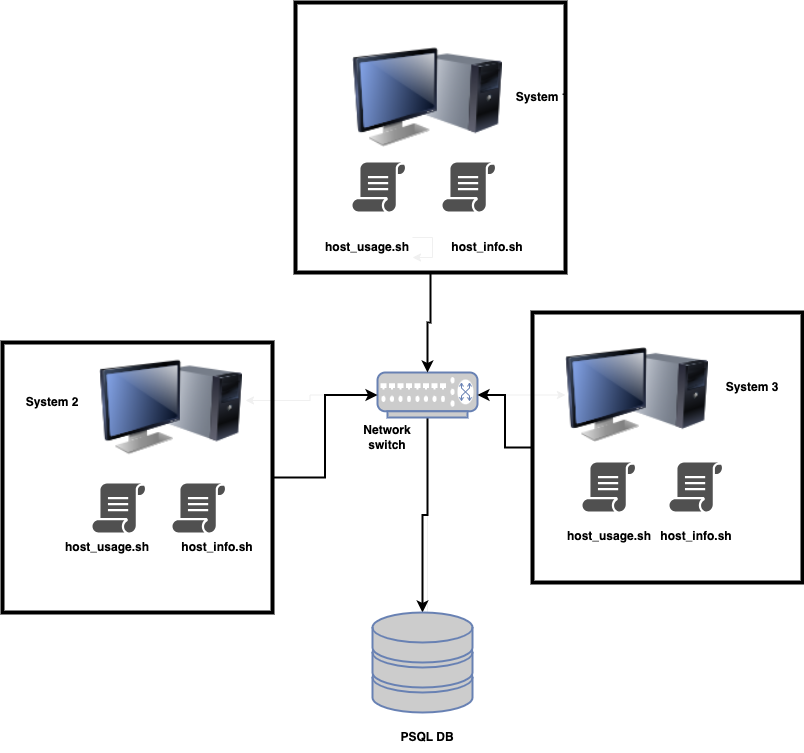

The diagram above was exported from draw.io. Its source (the exported page's mxGraphModel, read from the mxfile embedded in the PNG):
<mxGraphModel dx="2027" dy="2012" grid="1" gridSize="10" guides="1" tooltips="1" connect="1" arrows="1" fold="1" page="1" pageScale="1" pageWidth="1100" pageHeight="850" background="#FFFFFF" math="0" shadow="0">
  <root>
    <mxCell id="0" />
    <mxCell id="1" parent="0" />
    <mxCell id="Xd-odhCXGxFzSC7Ukxtx-14" style="edgeStyle=orthogonalEdgeStyle;rounded=0;orthogonalLoop=1;jettySize=auto;html=1;entryX=1.021;entryY=0.433;entryDx=0;entryDy=0;entryPerimeter=0;" edge="1" parent="1" source="Xd-odhCXGxFzSC7Ukxtx-3" target="Xd-odhCXGxFzSC7Ukxtx-26">
      <mxGeometry relative="1" as="geometry">
        <mxPoint x="390" y="373" as="targetPoint" />
      </mxGeometry>
    </mxCell>
    <mxCell id="Xd-odhCXGxFzSC7Ukxtx-15" style="edgeStyle=orthogonalEdgeStyle;rounded=0;orthogonalLoop=1;jettySize=auto;html=1;entryX=0;entryY=0.5;entryDx=0;entryDy=0;" edge="1" parent="1" source="Xd-odhCXGxFzSC7Ukxtx-3" target="Xd-odhCXGxFzSC7Ukxtx-11">
      <mxGeometry relative="1" as="geometry" />
    </mxCell>
    <mxCell id="Xd-odhCXGxFzSC7Ukxtx-16" style="edgeStyle=orthogonalEdgeStyle;rounded=0;orthogonalLoop=1;jettySize=auto;html=1;entryX=0.55;entryY=0.4;entryDx=0;entryDy=0;entryPerimeter=0;" edge="1" parent="1" source="Xd-odhCXGxFzSC7Ukxtx-3" target="Xd-odhCXGxFzSC7Ukxtx-4">
      <mxGeometry relative="1" as="geometry" />
    </mxCell>
    <mxCell id="Xd-odhCXGxFzSC7Ukxtx-43" style="edgeStyle=orthogonalEdgeStyle;rounded=0;orthogonalLoop=1;jettySize=auto;html=1;exitX=0.5;exitY=1;exitDx=0;exitDy=0;exitPerimeter=0;strokeColor=#000000;strokeWidth=2;" edge="1" parent="1" source="Xd-odhCXGxFzSC7Ukxtx-3" target="Xd-odhCXGxFzSC7Ukxtx-4">
      <mxGeometry relative="1" as="geometry" />
    </mxCell>
    <mxCell id="Xd-odhCXGxFzSC7Ukxtx-3" value="" style="fontColor=#0066CC;verticalAlign=top;verticalLabelPosition=bottom;labelPosition=center;align=center;html=1;outlineConnect=0;fillColor=#CCCCCC;strokeColor=#6881B3;gradientColor=none;gradientDirection=north;strokeWidth=2;shape=mxgraph.networks.switch;" vertex="1" parent="1">
      <mxGeometry x="525" y="350" width="100" height="45" as="geometry" />
    </mxCell>
    <mxCell id="Xd-odhCXGxFzSC7Ukxtx-4" value="" style="fontColor=#0066CC;verticalAlign=top;verticalLabelPosition=bottom;labelPosition=center;align=center;html=1;outlineConnect=0;fillColor=#CCCCCC;strokeColor=#6881B3;gradientColor=none;gradientDirection=north;strokeWidth=2;shape=mxgraph.networks.storage;" vertex="1" parent="1">
      <mxGeometry x="520" y="590" width="100" height="100" as="geometry" />
    </mxCell>
    <mxCell id="Xd-odhCXGxFzSC7Ukxtx-5" value="" style="sketch=0;pointerEvents=1;shadow=0;dashed=0;html=1;strokeColor=none;fillColor=#505050;labelPosition=center;verticalLabelPosition=bottom;verticalAlign=top;outlineConnect=0;align=center;shape=mxgraph.office.concepts.script;direction=east;" vertex="1" parent="1">
      <mxGeometry x="240" y="461" width="53" height="49" as="geometry" />
    </mxCell>
    <mxCell id="Xd-odhCXGxFzSC7Ukxtx-6" value="" style="sketch=0;pointerEvents=1;shadow=0;dashed=0;html=1;strokeColor=none;fillColor=#505050;labelPosition=center;verticalLabelPosition=bottom;verticalAlign=top;outlineConnect=0;align=center;shape=mxgraph.office.concepts.script;" vertex="1" parent="1">
      <mxGeometry x="320" y="461" width="53" height="49" as="geometry" />
    </mxCell>
    <mxCell id="Xd-odhCXGxFzSC7Ukxtx-7" value="" style="sketch=0;pointerEvents=1;shadow=0;dashed=0;html=1;strokeColor=none;fillColor=#505050;labelPosition=center;verticalLabelPosition=bottom;verticalAlign=top;outlineConnect=0;align=center;shape=mxgraph.office.concepts.script;" vertex="1" parent="1">
      <mxGeometry x="500" y="140" width="53" height="49" as="geometry" />
    </mxCell>
    <mxCell id="Xd-odhCXGxFzSC7Ukxtx-8" value="" style="sketch=0;pointerEvents=1;shadow=0;dashed=0;html=1;strokeColor=none;fillColor=#505050;labelPosition=center;verticalLabelPosition=bottom;verticalAlign=top;outlineConnect=0;align=center;shape=mxgraph.office.concepts.script;" vertex="1" parent="1">
      <mxGeometry x="590" y="140" width="53" height="49" as="geometry" />
    </mxCell>
    <mxCell id="Xd-odhCXGxFzSC7Ukxtx-9" value="" style="sketch=0;pointerEvents=1;shadow=0;dashed=0;html=1;strokeColor=none;fillColor=#505050;labelPosition=center;verticalLabelPosition=bottom;verticalAlign=top;outlineConnect=0;align=center;shape=mxgraph.office.concepts.script;" vertex="1" parent="1">
      <mxGeometry x="730" y="440" width="53" height="49" as="geometry" />
    </mxCell>
    <mxCell id="Xd-odhCXGxFzSC7Ukxtx-10" value="" style="sketch=0;pointerEvents=1;shadow=0;dashed=0;html=1;strokeColor=none;fillColor=#505050;labelPosition=center;verticalLabelPosition=bottom;verticalAlign=top;outlineConnect=0;align=center;shape=mxgraph.office.concepts.script;" vertex="1" parent="1">
      <mxGeometry x="817" y="440" width="53" height="49" as="geometry" />
    </mxCell>
    <mxCell id="Xd-odhCXGxFzSC7Ukxtx-11" value="" style="image;html=1;image=img/lib/clip_art/computers/Monitor_Tower_128x128.png" vertex="1" parent="1">
      <mxGeometry x="713" y="320" width="143" height="105" as="geometry" />
    </mxCell>
    <mxCell id="Xd-odhCXGxFzSC7Ukxtx-12" value="" style="image;html=1;image=img/lib/clip_art/computers/Monitor_Tower_128x128.png" vertex="1" parent="1">
      <mxGeometry x="500" y="20" width="150" height="110" as="geometry" />
    </mxCell>
    <mxCell id="Xd-odhCXGxFzSC7Ukxtx-17" value="System 1" style="text;html=1;strokeColor=none;fillColor=none;align=center;verticalAlign=middle;whiteSpace=wrap;rounded=0;labelBackgroundColor=none;fontColor=#000000;fontStyle=1" vertex="1" parent="1">
      <mxGeometry x="660" y="60" width="60" height="30" as="geometry" />
    </mxCell>
    <mxCell id="Xd-odhCXGxFzSC7Ukxtx-18" value="System 3" style="text;html=1;strokeColor=none;fillColor=none;align=center;verticalAlign=middle;whiteSpace=wrap;rounded=0;fontStyle=1;fontColor=#000000;" vertex="1" parent="1">
      <mxGeometry x="870" y="350" width="60" height="30" as="geometry" />
    </mxCell>
    <mxCell id="Xd-odhCXGxFzSC7Ukxtx-19" value="System 2" style="text;html=1;strokeColor=none;fillColor=none;align=center;verticalAlign=middle;whiteSpace=wrap;rounded=0;fontColor=#000000;fontStyle=1" vertex="1" parent="1">
      <mxGeometry x="170" y="365" width="60" height="30" as="geometry" />
    </mxCell>
    <mxCell id="Xd-odhCXGxFzSC7Ukxtx-20" value="PSQL DB" style="text;html=1;strokeColor=none;fillColor=none;align=center;verticalAlign=middle;whiteSpace=wrap;rounded=0;fontStyle=1;fontColor=#000000;" vertex="1" parent="1">
      <mxGeometry x="545" y="700" width="60" height="30" as="geometry" />
    </mxCell>
    <mxCell id="Xd-odhCXGxFzSC7Ukxtx-21" value="Network switch" style="text;html=1;strokeColor=none;fillColor=none;align=center;verticalAlign=middle;whiteSpace=wrap;rounded=0;fontStyle=1;fontColor=#000000;" vertex="1" parent="1">
      <mxGeometry x="490" y="400" width="90" height="30" as="geometry" />
    </mxCell>
    <mxCell id="Xd-odhCXGxFzSC7Ukxtx-26" value="" style="image;html=1;image=img/lib/clip_art/computers/Monitor_Tower_128x128.png" vertex="1" parent="1">
      <mxGeometry x="247" y="332.5" width="143" height="105" as="geometry" />
    </mxCell>
    <mxCell id="Xd-odhCXGxFzSC7Ukxtx-27" value="host_usage.sh" style="text;html=1;strokeColor=none;fillColor=none;align=center;verticalAlign=middle;whiteSpace=wrap;rounded=0;fontColor=#000000;fontStyle=1" vertex="1" parent="1">
      <mxGeometry x="210" y="510" width="90" height="30" as="geometry" />
    </mxCell>
    <mxCell id="Xd-odhCXGxFzSC7Ukxtx-28" value="host_info.sh" style="text;html=1;strokeColor=none;fillColor=none;align=center;verticalAlign=middle;whiteSpace=wrap;rounded=0;fontStyle=1;fontColor=#000000;" vertex="1" parent="1">
      <mxGeometry x="320" y="510" width="90" height="30" as="geometry" />
    </mxCell>
    <mxCell id="Xd-odhCXGxFzSC7Ukxtx-29" value="host_info.sh" style="text;html=1;strokeColor=none;fillColor=none;align=center;verticalAlign=middle;whiteSpace=wrap;rounded=0;fontStyle=1;fontColor=#000000;" vertex="1" parent="1">
      <mxGeometry x="590" y="210" width="90" height="30" as="geometry" />
    </mxCell>
    <mxCell id="Xd-odhCXGxFzSC7Ukxtx-30" value="host_info.sh" style="text;html=1;strokeColor=none;fillColor=none;align=center;verticalAlign=middle;whiteSpace=wrap;rounded=0;fontStyle=1;fontColor=#000000;" vertex="1" parent="1">
      <mxGeometry x="798.5" y="499" width="90" height="30" as="geometry" />
    </mxCell>
    <mxCell id="Xd-odhCXGxFzSC7Ukxtx-31" value="host_usage.sh" style="text;html=1;align=center;verticalAlign=middle;whiteSpace=wrap;rounded=0;fontColor=#000000;fontStyle=1" vertex="1" parent="1">
      <mxGeometry x="470" y="210" width="90" height="30" as="geometry" />
    </mxCell>
    <mxCell id="Xd-odhCXGxFzSC7Ukxtx-32" value="host_usage.sh" style="text;html=1;strokeColor=none;fillColor=none;align=center;verticalAlign=middle;whiteSpace=wrap;rounded=0;fontStyle=1;fontColor=#000000;" vertex="1" parent="1">
      <mxGeometry x="711.5" y="499" width="90" height="30" as="geometry" />
    </mxCell>
    <mxCell id="Xd-odhCXGxFzSC7Ukxtx-36" style="edgeStyle=orthogonalEdgeStyle;rounded=0;orthogonalLoop=1;jettySize=auto;html=1;" edge="1" parent="1" source="Xd-odhCXGxFzSC7Ukxtx-31" target="Xd-odhCXGxFzSC7Ukxtx-31">
      <mxGeometry relative="1" as="geometry" />
    </mxCell>
    <mxCell id="Xd-odhCXGxFzSC7Ukxtx-40" style="edgeStyle=orthogonalEdgeStyle;rounded=0;orthogonalLoop=1;jettySize=auto;html=1;entryX=0.5;entryY=0;entryDx=0;entryDy=0;entryPerimeter=0;fontColor=#000000;strokeColor=#000000;strokeWidth=2;" edge="1" parent="1" source="Xd-odhCXGxFzSC7Ukxtx-37" target="Xd-odhCXGxFzSC7Ukxtx-3">
      <mxGeometry relative="1" as="geometry" />
    </mxCell>
    <mxCell id="Xd-odhCXGxFzSC7Ukxtx-37" value="" style="whiteSpace=wrap;html=1;aspect=fixed;fillColor=none;strokeColor=#000000;strokeWidth=4;" vertex="1" parent="1">
      <mxGeometry x="443" y="-20" width="270" height="270" as="geometry" />
    </mxCell>
    <mxCell id="Xd-odhCXGxFzSC7Ukxtx-41" style="edgeStyle=orthogonalEdgeStyle;rounded=0;orthogonalLoop=1;jettySize=auto;html=1;strokeColor=#000000;strokeWidth=2;" edge="1" parent="1" source="Xd-odhCXGxFzSC7Ukxtx-38" target="Xd-odhCXGxFzSC7Ukxtx-3">
      <mxGeometry relative="1" as="geometry" />
    </mxCell>
    <mxCell id="Xd-odhCXGxFzSC7Ukxtx-38" value="" style="whiteSpace=wrap;html=1;aspect=fixed;fillColor=none;strokeColor=#000000;strokeWidth=4;" vertex="1" parent="1">
      <mxGeometry x="150" y="320" width="270" height="270" as="geometry" />
    </mxCell>
    <mxCell id="Xd-odhCXGxFzSC7Ukxtx-42" style="edgeStyle=orthogonalEdgeStyle;rounded=0;orthogonalLoop=1;jettySize=auto;html=1;strokeColor=#000000;strokeWidth=2;" edge="1" parent="1" source="Xd-odhCXGxFzSC7Ukxtx-39" target="Xd-odhCXGxFzSC7Ukxtx-3">
      <mxGeometry relative="1" as="geometry" />
    </mxCell>
    <mxCell id="Xd-odhCXGxFzSC7Ukxtx-39" value="" style="whiteSpace=wrap;html=1;aspect=fixed;fillColor=none;strokeColor=#000000;strokeWidth=4;" vertex="1" parent="1">
      <mxGeometry x="680" y="290" width="270" height="270" as="geometry" />
    </mxCell>
  </root>
</mxGraphModel>